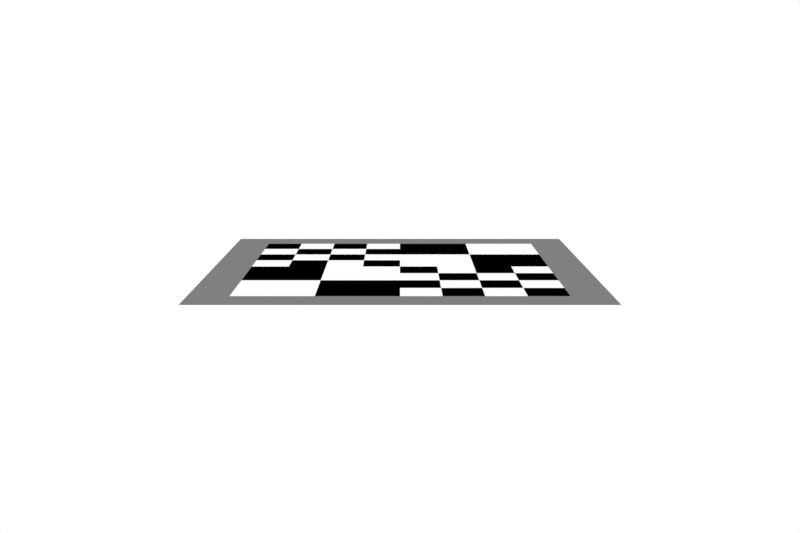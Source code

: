 # Source: pattern_plane1_720x480.blend  (saved by Blender 3.0.42; exported with 4.5.12 LTS)
import bpy
from mathutils import Matrix  # noqa: F401  (used for matrix-valued properties, if any)

bpy.ops.wm.read_factory_settings(use_empty=True)
scene = bpy.context.scene
scene.name = 'Scene'

# ---- collections
col_collection = bpy.data.collections.new('Collection'); scene.collection.children.link(col_collection)

# ---- materials (node trees are filled in below, after node groups)
mat_border = bpy.data.materials.new('Border')
mat_border.use_transparent_shadow = False
mat_fine = bpy.data.materials.new('Fine')
mat_fine.use_transparent_shadow = False
mat_coarse = bpy.data.materials.new('Coarse')
mat_coarse.use_transparent_shadow = False

# ---- material node trees
mat_border.use_nodes = True; mat_border.node_tree.nodes.clear()
_N = mat_border.node_tree.nodes; _L = mat_border.node_tree.links
n0 = _N.new('ShaderNodeBsdfPrincipled'); n0.name = 'Principled BSDF'; n0.location = (10, 300)
n0.distribution = 'GGX'
n0.subsurface_method = 'RANDOM_WALK_SKIN'
n0.inputs[2].default_value = 1.0
n0.inputs[3].default_value = 1.45
n0.inputs[13].default_value = 0.0
n0.inputs[27].default_value = (0.0, 0.0, 0.0, 1.0)
n0.inputs[28].default_value = 1.0
n1 = _N.new('ShaderNodeOutputMaterial'); n1.name = 'Material Output'; n1.location = (300, 300)
n2 = _N.new('ShaderNodeRGB'); n2.name = 'RGB'; n2.location = (-180, 260)
n2.outputs[0].default_value = (0.2159, 0.2159, 0.2159, 1.0)
_L.new(n0.outputs[0], n1.inputs[0])
_L.new(n2.outputs[0], n0.inputs[0])
n1.is_active_output = True
mat_fine.use_nodes = True; mat_fine.node_tree.nodes.clear()
_N = mat_fine.node_tree.nodes; _L = mat_fine.node_tree.links
n0 = _N.new('ShaderNodeBsdfPrincipled'); n0.name = 'Principled BSDF'; n0.location = (10, 300)
n0.distribution = 'GGX'
n0.subsurface_method = 'RANDOM_WALK_SKIN'
n0.inputs[2].default_value = 1.0
n0.inputs[3].default_value = 1.45
n0.inputs[13].default_value = 0.0
n0.inputs[27].default_value = (0.0, 0.0, 0.0, 1.0)
n0.inputs[28].default_value = 1.0
n1 = _N.new('ShaderNodeOutputMaterial'); n1.name = 'Material Output'; n1.location = (300, 300)
n2 = _N.new('ShaderNodeTexChecker'); n2.name = 'Checker Texture'; n2.location = (-180, 280)
n2.inputs[1].default_value = (1.0, 1.0, 1.0, 1.0)
n2.inputs[2].default_value = (0.0, 0.0, 0.0, 1.0)
n2.inputs[3].default_value = 10.0
_L.new(n0.outputs[0], n1.inputs[0])
_L.new(n2.outputs[0], n0.inputs[0])
n1.is_active_output = True
mat_coarse.use_nodes = True; mat_coarse.node_tree.nodes.clear()
_N = mat_coarse.node_tree.nodes; _L = mat_coarse.node_tree.links
n0 = _N.new('ShaderNodeBsdfPrincipled'); n0.name = 'Principled BSDF'; n0.location = (509, 301)
n0.distribution = 'GGX'
n0.subsurface_method = 'RANDOM_WALK_SKIN'
n0.inputs[2].default_value = 1.0
n0.inputs[3].default_value = 1.45
n0.inputs[13].default_value = 0.0
n0.inputs[27].default_value = (0.0, 0.0, 0.0, 1.0)
n0.inputs[28].default_value = 1.0
n1 = _N.new('ShaderNodeOutputMaterial'); n1.name = 'Material Output'; n1.location = (799, 301)
n2 = _N.new('ShaderNodeTexChecker'); n2.name = 'Checker Texture'; n2.location = (319, 281)
n2.inputs[1].default_value = (1.0, 1.0, 1.0, 1.0)
n2.inputs[2].default_value = (0.0, 0.0, 0.0, 1.0)
n3 = _N.new('ShaderNodeTexCoord'); n3.name = 'Texture Coordinate'; n3.location = (-230, 285)
n4 = _N.new('ShaderNodeMapping'); n4.name = 'Mapping'; n4.location = (25, 355)
n4.inputs[1].default_value = (0.5, 0.5, 0.0)
_L.new(n0.outputs[0], n1.inputs[0])
_L.new(n2.outputs[0], n0.inputs[0])
_L.new(n3.outputs[0], n4.inputs[0])
_L.new(n4.outputs[0], n2.inputs[0])
n1.is_active_output = True

# ---- world
world_world = bpy.data.worlds.new('World'); scene.world = world_world
world_world.use_nodes = True; world_world.node_tree.nodes.clear()
_N = world_world.node_tree.nodes; _L = world_world.node_tree.links
n0 = _N.new('ShaderNodeOutputWorld'); n0.name = 'World Output'; n0.location = (300, 300)
n1 = _N.new('ShaderNodeBackground'); n1.name = 'Background'; n1.location = (10, 300)
n1.inputs[0].default_value = (1.0, 1.0, 1.0, 1.0)
_L.new(n1.outputs[0], n0.inputs[0])
n0.is_active_output = True
world_world.color = (0.05088, 0.05088, 0.05088)
world_world.use_sun_shadow = False
world_world.sun_shadow_jitter_overblur = 0.0

# ---- cameras
cam_camera_001 = bpy.data.cameras.new('Camera.001')
cam_nerfdataset_camera = bpy.data.cameras.new('NeRFDataset Camera')

# ---- meshes
me_plane = bpy.data.meshes.new('Plane')
me_plane.from_pydata([(-1.0, -1.0, 0.0), (1.0, -1.0, 0.0), (-1.0, 1.0, 0.0), (1.0, 1.0, 0.0), (-1.0, 0.8, 0.0), (-1.0, 0.0, 0.0), (-1.0, -0.8, 0.0), (-0.8, -1.0, 0.0), (0.0, -1.0, 0.0), (0.8, -1.0, 0.0), (1.0, -0.8, 0.0), (1.0, 0.0, 0.0), (1.0, 0.8, 0.0), (0.8, 1.0, 0.0), (0.0, 1.0, 0.0), (-0.8, 1.0, 0.0), (-0.8, -0.8, 0.0), (-0.8, 0.0, 0.0), (-0.8, 0.8, 0.0), (0.0, -0.8, 0.0), (0.0, 0.0, 0.0), (0.0, 0.8, 0.0), (0.8, -0.8, 0.0), (0.8, 0.0, 0.0), (0.8, 0.8, 0.0)], [], [(24, 12, 3, 13), (4, 18, 15, 2), (7, 8, 19, 16), (8, 9, 22, 19), (0, 7, 16, 6), (16, 17, 5, 6), (17, 18, 4, 5), (18, 21, 14, 15), (17, 16, 19, 20), (18, 17, 20, 21), (21, 24, 13, 14), (20, 19, 22, 23), (21, 20, 23, 24), (9, 1, 10, 22), (10, 11, 23, 22), (11, 12, 24, 23)])
me_plane.polygons.foreach_set('material_index', [0, 0, 0, 0, 0, 0, 0, 0, 1, 2, 0, 2, 1, 0, 0, 0])
_uv = me_plane.uv_layers.new(name='UVMap')
_uv.uv.foreach_set('vector', [0.9, 0.9, 1.0, 0.9, 1.0, 1.0, 0.9, 1.0, 0.0, 0.9, 0.1, 0.9, 0.1, 1.0, 0.0, 1.0, 0.1, 0.0, 0.5, 0.0, 0.5, 0.1, 0.1, 0.1, 0.5, 0.0, 0.9, 0.0, 0.9, 0.1, 0.5, 0.1, 0.0, 0.0, 0.1, 0.0, 0.1, 0.1, 0.0, 0.1, 0.1, 0.1, 0.1, 0.5, 0.0, 0.5, 0.0, 0.1, 0.1, 0.5, 0.1, 0.9, 0.0, 0.9, 0.0, 0.5, 0.1, 0.9, 0.5, 0.9, 0.5, 1.0, 0.1, 1.0, 0.1, 0.5, 0.1, 0.1, 0.5, 0.1, 0.5, 0.5, 0.1, 0.9, 0.1, 0.5, 0.5, 0.5, 0.5, 0.9, 0.5, 0.9, 0.9, 0.9, 0.9, 1.0, 0.5, 1.0, 0.5, 0.5, 0.5, 0.1, 0.9, 0.1, 0.9, 0.5, 0.5, 0.9, 0.5, 0.5, 0.9, 0.5, 0.9, 0.9, 0.9, 0.0, 1.0, 0.0, 1.0, 0.1, 0.9, 0.1, 1.0, 0.1, 1.0, 0.5, 0.9, 0.5, 0.9, 0.1, 1.0, 0.5, 1.0, 0.9, 0.9, 0.9, 0.9, 0.5])
me_plane.materials.append(mat_border)
me_plane.materials.append(mat_fine)
me_plane.materials.append(mat_coarse)
me_plane.update()

# ---- objects
ob_plane = bpy.data.objects.new('Plane', me_plane)
ob_camera = bpy.data.objects.new('Camera', cam_camera_001)
ob_nerfdataset_sphere = bpy.data.objects.new('NeRFDataset Sphere', None)
ob_nerfdataset_camera = bpy.data.objects.new('NeRFDataset Camera', cam_nerfdataset_camera)

# ---- transforms, parenting, visibility, modifiers, constraints
ob_plane.location = (0.0, 0.0, 0.0)
ob_plane.scale = (0.5, 0.5, 0.5)
ob_camera.location = (0.0, 0.0, 0.0)
ob_camera.rotation_euler = (0.8574, 0.009795, -2.877)
ob_nerfdataset_sphere.location = (0.0, 0.0, 0.0)
ob_nerfdataset_sphere.empty_display_type = 'SPHERE'
ob_nerfdataset_sphere.empty_display_size = 3.0
ob_nerfdataset_camera.location = (2.954, 0.0, 0.5209)
ob_nerfdataset_camera.rotation_euler = (0.9482, 0.007912, -2.74)
_c = ob_nerfdataset_camera.constraints.new('TRACK_TO'); _c.name = 'Track To'
_c.target = ob_nerfdataset_sphere

# ---- collection membership
col_collection.objects.link(ob_plane)
col_collection.objects.link(ob_camera)
col_collection.objects.link(ob_nerfdataset_sphere)
col_collection.objects.link(ob_nerfdataset_camera)

# ---- scene / render settings (as saved in the file)
scene.camera = ob_nerfdataset_camera
scene.frame_start = 100; scene.frame_end = 100; scene.frame_set(0)
scene.render.engine = 'BLENDER_EEVEE_NEXT'
scene.render.resolution_x = 720
scene.render.resolution_y = 480
scene.cycles.sampling_pattern = 'TABULATED_SOBOL'
scene.cycles.use_light_tree = False
scene.view_settings.view_transform = 'Standard'
bpy.context.view_layer.update()
